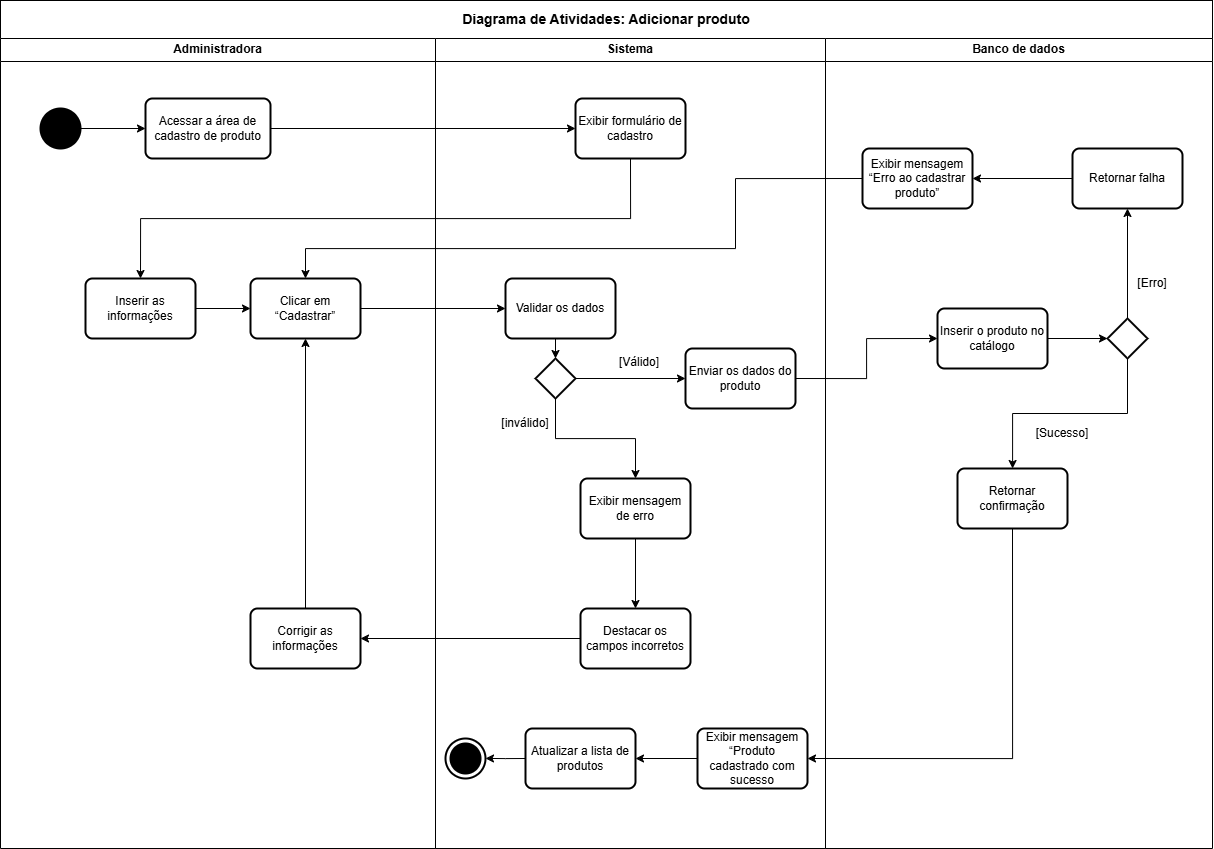

The diagram above was exported from draw.io. Its source (the exported page's mxGraphModel, read from the mxfile embedded in the PNG):
<mxGraphModel dx="722" dy="851" grid="1" gridSize="10" guides="1" tooltips="1" connect="1" arrows="1" fold="1" page="1" pageScale="1" pageWidth="827" pageHeight="1169" math="0" shadow="0">
  <root>
    <mxCell id="0" />
    <mxCell id="1" parent="0" />
    <mxCell id="vTwdOeneIvyuaHfHf4CT-1" parent="1" style="rounded=0;whiteSpace=wrap;html=1;" value="&lt;b&gt;&lt;font style=&quot;font-size: 14px;&quot;&gt;Diagrama de Atividades: Adicionar produto&lt;/font&gt;&lt;/b&gt;" vertex="1">
      <mxGeometry height="38" width="1212" x="1045" y="2" as="geometry" />
    </mxCell>
    <mxCell id="vTwdOeneIvyuaHfHf4CT-26" parent="1" style="swimlane;whiteSpace=wrap;startSize=23;" value="Sistema" vertex="1">
      <mxGeometry height="810" width="390" x="1480" y="40" as="geometry" />
    </mxCell>
    <mxCell id="CmBJQvmbd5r9lP0zhRD3-1" edge="1" parent="vTwdOeneIvyuaHfHf4CT-26" source="4VbQTDDNvH5wAPGaUjnP-29" style="edgeStyle=orthogonalEdgeStyle;rounded=0;orthogonalLoop=1;jettySize=auto;html=1;exitX=0.5;exitY=1;exitDx=0;exitDy=0;entryX=0.5;entryY=0;entryDx=0;entryDy=0;" target="4VbQTDDNvH5wAPGaUjnP-30">
      <mxGeometry relative="1" as="geometry" />
    </mxCell>
    <mxCell id="4VbQTDDNvH5wAPGaUjnP-29" parent="vTwdOeneIvyuaHfHf4CT-26" style="rounded=1;whiteSpace=wrap;html=1;absoluteArcSize=1;arcSize=14;strokeWidth=2;" value="Exibir formulário de cadastro" vertex="1">
      <mxGeometry height="60" width="110" x="140" y="60" as="geometry" />
    </mxCell>
    <mxCell id="dgYOLsX9_8kNFXLnA-4u-31" parent="vTwdOeneIvyuaHfHf4CT-26" style="rounded=1;whiteSpace=wrap;html=1;absoluteArcSize=1;arcSize=14;strokeWidth=2;" value="Validar os dados" vertex="1">
      <mxGeometry height="60" width="110" x="70" y="240" as="geometry" />
    </mxCell>
    <mxCell id="dgYOLsX9_8kNFXLnA-4u-33" parent="vTwdOeneIvyuaHfHf4CT-26" style="strokeWidth=2;html=1;shape=mxgraph.flowchart.decision;whiteSpace=wrap;" value="" vertex="1">
      <mxGeometry height="40" width="40" x="100" y="320" as="geometry" />
    </mxCell>
    <mxCell id="dgYOLsX9_8kNFXLnA-4u-42" edge="1" parent="vTwdOeneIvyuaHfHf4CT-26" source="dgYOLsX9_8kNFXLnA-4u-31" style="edgeStyle=orthogonalEdgeStyle;rounded=0;orthogonalLoop=1;jettySize=auto;html=1;exitX=0.5;exitY=1;exitDx=0;exitDy=0;entryX=0.5;entryY=0;entryDx=0;entryDy=0;entryPerimeter=0;" target="dgYOLsX9_8kNFXLnA-4u-33">
      <mxGeometry relative="1" as="geometry" />
    </mxCell>
    <mxCell id="dgYOLsX9_8kNFXLnA-4u-35" parent="vTwdOeneIvyuaHfHf4CT-26" style="rounded=1;whiteSpace=wrap;html=1;absoluteArcSize=1;arcSize=14;strokeWidth=2;" value="Destacar os campos incorretos" vertex="1">
      <mxGeometry height="60" width="110" x="145" y="570" as="geometry" />
    </mxCell>
    <mxCell id="dgYOLsX9_8kNFXLnA-4u-58" edge="1" parent="vTwdOeneIvyuaHfHf4CT-26" source="4VbQTDDNvH5wAPGaUjnP-52" style="edgeStyle=orthogonalEdgeStyle;rounded=0;orthogonalLoop=1;jettySize=auto;html=1;exitX=0.5;exitY=1;exitDx=0;exitDy=0;" target="dgYOLsX9_8kNFXLnA-4u-35">
      <mxGeometry relative="1" as="geometry" />
    </mxCell>
    <mxCell id="4VbQTDDNvH5wAPGaUjnP-52" parent="vTwdOeneIvyuaHfHf4CT-26" style="rounded=1;whiteSpace=wrap;html=1;absoluteArcSize=1;arcSize=14;strokeWidth=2;" value="Exibir mensagem de erro" vertex="1">
      <mxGeometry height="60" width="110" x="145" y="440" as="geometry" />
    </mxCell>
    <mxCell id="dgYOLsX9_8kNFXLnA-4u-34" edge="1" parent="vTwdOeneIvyuaHfHf4CT-26" source="dgYOLsX9_8kNFXLnA-4u-33" style="edgeStyle=orthogonalEdgeStyle;rounded=0;orthogonalLoop=1;jettySize=auto;html=1;exitX=0.5;exitY=1;exitDx=0;exitDy=0;exitPerimeter=0;entryX=0.5;entryY=0;entryDx=0;entryDy=0;" target="4VbQTDDNvH5wAPGaUjnP-52">
      <mxGeometry relative="1" as="geometry" />
    </mxCell>
    <mxCell id="dgYOLsX9_8kNFXLnA-4u-40" parent="vTwdOeneIvyuaHfHf4CT-26" style="rounded=1;whiteSpace=wrap;html=1;absoluteArcSize=1;arcSize=14;strokeWidth=2;" value="Enviar os dados do produto" vertex="1">
      <mxGeometry height="60" width="110" x="250" y="310" as="geometry" />
    </mxCell>
    <mxCell id="dgYOLsX9_8kNFXLnA-4u-43" edge="1" parent="vTwdOeneIvyuaHfHf4CT-26" source="dgYOLsX9_8kNFXLnA-4u-33" style="edgeStyle=orthogonalEdgeStyle;rounded=0;orthogonalLoop=1;jettySize=auto;html=1;exitX=1;exitY=0.5;exitDx=0;exitDy=0;exitPerimeter=0;entryX=0;entryY=0.5;entryDx=0;entryDy=0;" target="dgYOLsX9_8kNFXLnA-4u-40">
      <mxGeometry relative="1" as="geometry" />
    </mxCell>
    <mxCell id="4VbQTDDNvH5wAPGaUjnP-56" connectable="0" parent="vTwdOeneIvyuaHfHf4CT-26" style="group" value="" vertex="1">
      <mxGeometry height="40" width="40" x="10" y="700" as="geometry" />
    </mxCell>
    <mxCell id="4VbQTDDNvH5wAPGaUjnP-57" parent="4VbQTDDNvH5wAPGaUjnP-56" style="strokeWidth=2;html=1;shape=mxgraph.flowchart.start_2;whiteSpace=wrap;" value="" vertex="1">
      <mxGeometry height="40" width="40" as="geometry" />
    </mxCell>
    <mxCell id="4VbQTDDNvH5wAPGaUjnP-58" parent="4VbQTDDNvH5wAPGaUjnP-56" style="strokeWidth=2;html=1;shape=mxgraph.flowchart.start_2;whiteSpace=wrap;fillColor=#000000;" value="" vertex="1">
      <mxGeometry height="30" width="30" x="5" y="5" as="geometry" />
    </mxCell>
    <mxCell id="vTwdOeneIvyuaHfHf4CT-14" parent="vTwdOeneIvyuaHfHf4CT-26" style="swimlane;whiteSpace=wrap;startSize=23;" value="Administradora" vertex="1">
      <mxGeometry height="810" width="435" x="-435" as="geometry" />
    </mxCell>
    <mxCell id="4VbQTDDNvH5wAPGaUjnP-4" parent="vTwdOeneIvyuaHfHf4CT-14" style="strokeWidth=2;html=1;shape=mxgraph.flowchart.start_2;whiteSpace=wrap;fillColor=#000000;" value="" vertex="1">
      <mxGeometry height="40" width="40" x="40" y="70" as="geometry" />
    </mxCell>
    <mxCell id="4VbQTDDNvH5wAPGaUjnP-16" parent="vTwdOeneIvyuaHfHf4CT-14" style="rounded=1;whiteSpace=wrap;html=1;absoluteArcSize=1;arcSize=14;strokeWidth=2;" value="Acessar a área de cadastro de produto" vertex="1">
      <mxGeometry height="60" width="125" x="145" y="60" as="geometry" />
    </mxCell>
    <mxCell id="4VbQTDDNvH5wAPGaUjnP-28" edge="1" parent="vTwdOeneIvyuaHfHf4CT-14" source="4VbQTDDNvH5wAPGaUjnP-4" style="edgeStyle=orthogonalEdgeStyle;rounded=0;orthogonalLoop=1;jettySize=auto;html=1;entryX=0;entryY=0.5;entryDx=0;entryDy=0;" target="4VbQTDDNvH5wAPGaUjnP-16">
      <mxGeometry relative="1" as="geometry" />
    </mxCell>
    <mxCell id="4VbQTDDNvH5wAPGaUjnP-34" parent="vTwdOeneIvyuaHfHf4CT-14" style="rounded=1;whiteSpace=wrap;html=1;absoluteArcSize=1;arcSize=14;strokeWidth=2;" value="Clicar em “Cadastrar”" vertex="1">
      <mxGeometry height="60" width="110" x="250" y="240" as="geometry" />
    </mxCell>
    <mxCell id="4VbQTDDNvH5wAPGaUjnP-30" parent="vTwdOeneIvyuaHfHf4CT-14" style="rounded=1;whiteSpace=wrap;html=1;absoluteArcSize=1;arcSize=14;strokeWidth=2;" value="Inserir as informações" vertex="1">
      <mxGeometry height="60" width="110" x="85" y="240" as="geometry" />
    </mxCell>
    <mxCell id="4VbQTDDNvH5wAPGaUjnP-37" edge="1" parent="vTwdOeneIvyuaHfHf4CT-14" source="4VbQTDDNvH5wAPGaUjnP-30" style="edgeStyle=orthogonalEdgeStyle;rounded=0;orthogonalLoop=1;jettySize=auto;html=1;" target="4VbQTDDNvH5wAPGaUjnP-34">
      <mxGeometry relative="1" as="geometry" />
    </mxCell>
    <mxCell id="dgYOLsX9_8kNFXLnA-4u-36" parent="vTwdOeneIvyuaHfHf4CT-14" style="rounded=1;whiteSpace=wrap;html=1;absoluteArcSize=1;arcSize=14;strokeWidth=2;" value="Corrigir as informações" vertex="1">
      <mxGeometry height="60" width="110" x="250" y="570" as="geometry" />
    </mxCell>
    <mxCell id="dgYOLsX9_8kNFXLnA-4u-37" edge="1" parent="vTwdOeneIvyuaHfHf4CT-14" source="dgYOLsX9_8kNFXLnA-4u-36" style="edgeStyle=orthogonalEdgeStyle;rounded=0;orthogonalLoop=1;jettySize=auto;html=1;exitX=0.5;exitY=0;exitDx=0;exitDy=0;entryX=0.5;entryY=1;entryDx=0;entryDy=0;" target="4VbQTDDNvH5wAPGaUjnP-34">
      <mxGeometry relative="1" as="geometry" />
    </mxCell>
    <mxCell id="4VbQTDDNvH5wAPGaUjnP-35" edge="1" parent="vTwdOeneIvyuaHfHf4CT-26" source="4VbQTDDNvH5wAPGaUjnP-16" style="edgeStyle=orthogonalEdgeStyle;rounded=0;orthogonalLoop=1;jettySize=auto;html=1;" target="4VbQTDDNvH5wAPGaUjnP-29">
      <mxGeometry relative="1" as="geometry" />
    </mxCell>
    <mxCell id="dgYOLsX9_8kNFXLnA-4u-32" edge="1" parent="vTwdOeneIvyuaHfHf4CT-26" source="4VbQTDDNvH5wAPGaUjnP-34" style="edgeStyle=orthogonalEdgeStyle;rounded=0;orthogonalLoop=1;jettySize=auto;html=1;exitX=1;exitY=0.5;exitDx=0;exitDy=0;entryX=0;entryY=0.5;entryDx=0;entryDy=0;" target="dgYOLsX9_8kNFXLnA-4u-31">
      <mxGeometry relative="1" as="geometry" />
    </mxCell>
    <mxCell id="dgYOLsX9_8kNFXLnA-4u-39" edge="1" parent="vTwdOeneIvyuaHfHf4CT-26" source="dgYOLsX9_8kNFXLnA-4u-35" style="edgeStyle=orthogonalEdgeStyle;rounded=0;orthogonalLoop=1;jettySize=auto;html=1;exitX=0;exitY=0.5;exitDx=0;exitDy=0;entryX=1;entryY=0.5;entryDx=0;entryDy=0;" target="dgYOLsX9_8kNFXLnA-4u-36">
      <mxGeometry relative="1" as="geometry" />
    </mxCell>
    <mxCell id="dgYOLsX9_8kNFXLnA-4u-23" parent="vTwdOeneIvyuaHfHf4CT-26" style="text;html=1;whiteSpace=wrap;strokeColor=none;fillColor=none;align=center;verticalAlign=middle;rounded=0;" value="[Válido]" vertex="1">
      <mxGeometry height="30" width="60" x="174" y="309" as="geometry" />
    </mxCell>
    <mxCell id="dgYOLsX9_8kNFXLnA-4u-66" parent="vTwdOeneIvyuaHfHf4CT-26" style="text;html=1;whiteSpace=wrap;strokeColor=none;fillColor=none;align=center;verticalAlign=middle;rounded=0;" value="[inválido]" vertex="1">
      <mxGeometry height="30" width="60" x="60" y="370" as="geometry" />
    </mxCell>
    <mxCell id="dgYOLsX9_8kNFXLnA-4u-74" edge="1" parent="vTwdOeneIvyuaHfHf4CT-26" source="dgYOLsX9_8kNFXLnA-4u-72" style="edgeStyle=orthogonalEdgeStyle;rounded=0;orthogonalLoop=1;jettySize=auto;html=1;exitX=0;exitY=0.5;exitDx=0;exitDy=0;">
      <mxGeometry relative="1" as="geometry">
        <mxPoint x="50" y="719.913043478261" as="targetPoint" />
      </mxGeometry>
    </mxCell>
    <mxCell id="dgYOLsX9_8kNFXLnA-4u-72" parent="vTwdOeneIvyuaHfHf4CT-26" style="rounded=1;whiteSpace=wrap;html=1;absoluteArcSize=1;arcSize=14;strokeWidth=2;" value="Atualizar a lista de produtos" vertex="1">
      <mxGeometry height="60" width="110" x="90" y="690" as="geometry" />
    </mxCell>
    <mxCell id="vTwdOeneIvyuaHfHf4CT-45" parent="1" style="swimlane;whiteSpace=wrap;startSize=23;" value="Banco de dados" vertex="1">
      <mxGeometry height="810" width="387" x="1870" y="40" as="geometry" />
    </mxCell>
    <mxCell id="dgYOLsX9_8kNFXLnA-4u-53" edge="1" parent="vTwdOeneIvyuaHfHf4CT-45" source="dgYOLsX9_8kNFXLnA-4u-46" style="edgeStyle=orthogonalEdgeStyle;rounded=0;orthogonalLoop=1;jettySize=auto;html=1;exitX=0.5;exitY=1;exitDx=0;exitDy=0;entryX=1;entryY=0.5;entryDx=0;entryDy=0;" target="4VbQTDDNvH5wAPGaUjnP-48">
      <mxGeometry relative="1" as="geometry" />
    </mxCell>
    <mxCell id="dgYOLsX9_8kNFXLnA-4u-49" edge="1" parent="vTwdOeneIvyuaHfHf4CT-45" source="4VbQTDDNvH5wAPGaUjnP-45" style="edgeStyle=orthogonalEdgeStyle;rounded=0;orthogonalLoop=1;jettySize=auto;html=1;exitX=1;exitY=0.5;exitDx=0;exitDy=0;entryX=0;entryY=0.5;entryDx=0;entryDy=0;entryPerimeter=0;" target="dgYOLsX9_8kNFXLnA-4u-41">
      <mxGeometry relative="1" as="geometry" />
    </mxCell>
    <mxCell id="4VbQTDDNvH5wAPGaUjnP-45" parent="vTwdOeneIvyuaHfHf4CT-45" style="rounded=1;whiteSpace=wrap;html=1;absoluteArcSize=1;arcSize=14;strokeWidth=2;" value="Inserir o produto no catálogo" vertex="1">
      <mxGeometry height="60" width="110" x="112" y="270" as="geometry" />
    </mxCell>
    <mxCell id="4VbQTDDNvH5wAPGaUjnP-48" parent="vTwdOeneIvyuaHfHf4CT-45" style="rounded=1;whiteSpace=wrap;html=1;absoluteArcSize=1;arcSize=14;strokeWidth=2;" value="Exibir mensagem “Produto cadastrado com sucesso" vertex="1">
      <mxGeometry height="60" width="110" x="-128" y="690" as="geometry" />
    </mxCell>
    <mxCell id="dgYOLsX9_8kNFXLnA-4u-46" parent="vTwdOeneIvyuaHfHf4CT-45" style="rounded=1;whiteSpace=wrap;html=1;absoluteArcSize=1;arcSize=14;strokeWidth=2;" value="Retornar confirmação" vertex="1">
      <mxGeometry height="60" width="110" x="132" y="430" as="geometry" />
    </mxCell>
    <mxCell id="dgYOLsX9_8kNFXLnA-4u-47" parent="vTwdOeneIvyuaHfHf4CT-45" style="rounded=1;whiteSpace=wrap;html=1;absoluteArcSize=1;arcSize=14;strokeWidth=2;" value="Exibir mensagem “Erro ao cadastrar produto” " vertex="1">
      <mxGeometry height="60" width="110" x="37" y="110" as="geometry" />
    </mxCell>
    <mxCell id="dgYOLsX9_8kNFXLnA-4u-69" edge="1" parent="vTwdOeneIvyuaHfHf4CT-45" source="dgYOLsX9_8kNFXLnA-4u-48" style="edgeStyle=orthogonalEdgeStyle;rounded=0;orthogonalLoop=1;jettySize=auto;html=1;exitX=0;exitY=0.5;exitDx=0;exitDy=0;" target="dgYOLsX9_8kNFXLnA-4u-47">
      <mxGeometry relative="1" as="geometry" />
    </mxCell>
    <mxCell id="dgYOLsX9_8kNFXLnA-4u-48" parent="vTwdOeneIvyuaHfHf4CT-45" style="rounded=1;whiteSpace=wrap;html=1;absoluteArcSize=1;arcSize=14;strokeWidth=2;" value="Retornar falha" vertex="1">
      <mxGeometry height="60" width="110" x="247" y="110" as="geometry" />
    </mxCell>
    <mxCell id="dgYOLsX9_8kNFXLnA-4u-41" parent="vTwdOeneIvyuaHfHf4CT-45" style="strokeWidth=2;html=1;shape=mxgraph.flowchart.decision;whiteSpace=wrap;" value="" vertex="1">
      <mxGeometry height="40" width="40" x="282" y="280" as="geometry" />
    </mxCell>
    <mxCell id="dgYOLsX9_8kNFXLnA-4u-54" edge="1" parent="vTwdOeneIvyuaHfHf4CT-45" source="dgYOLsX9_8kNFXLnA-4u-41" style="edgeStyle=orthogonalEdgeStyle;rounded=0;orthogonalLoop=1;jettySize=auto;html=1;exitX=0.5;exitY=1;exitDx=0;exitDy=0;exitPerimeter=0;" target="dgYOLsX9_8kNFXLnA-4u-46">
      <mxGeometry relative="1" as="geometry" />
    </mxCell>
    <mxCell id="dgYOLsX9_8kNFXLnA-4u-50" edge="1" parent="vTwdOeneIvyuaHfHf4CT-45" source="dgYOLsX9_8kNFXLnA-4u-41" style="edgeStyle=orthogonalEdgeStyle;rounded=0;orthogonalLoop=1;jettySize=auto;html=1;exitX=0.5;exitY=0;exitDx=0;exitDy=0;exitPerimeter=0;entryX=0.5;entryY=1;entryDx=0;entryDy=0;" target="dgYOLsX9_8kNFXLnA-4u-48">
      <mxGeometry relative="1" as="geometry" />
    </mxCell>
    <mxCell id="dgYOLsX9_8kNFXLnA-4u-67" parent="vTwdOeneIvyuaHfHf4CT-45" style="text;html=1;whiteSpace=wrap;strokeColor=none;fillColor=none;align=center;verticalAlign=middle;rounded=0;" value="[Sucesso]" vertex="1">
      <mxGeometry height="30" width="60" x="207" y="380" as="geometry" />
    </mxCell>
    <mxCell id="dgYOLsX9_8kNFXLnA-4u-68" parent="vTwdOeneIvyuaHfHf4CT-45" style="text;html=1;whiteSpace=wrap;strokeColor=none;fillColor=none;align=center;verticalAlign=middle;rounded=0;" value="[Erro]" vertex="1">
      <mxGeometry height="30" width="60" x="297" y="230" as="geometry" />
    </mxCell>
    <mxCell id="dgYOLsX9_8kNFXLnA-4u-70" edge="1" parent="1" source="dgYOLsX9_8kNFXLnA-4u-47" style="edgeStyle=orthogonalEdgeStyle;rounded=0;orthogonalLoop=1;jettySize=auto;html=1;exitX=0;exitY=0.5;exitDx=0;exitDy=0;entryX=0.5;entryY=0;entryDx=0;entryDy=0;" target="4VbQTDDNvH5wAPGaUjnP-34">
      <mxGeometry relative="1" as="geometry">
        <Array as="points">
          <mxPoint x="1780" y="180" />
          <mxPoint x="1780" y="250" />
          <mxPoint x="1350" y="250" />
        </Array>
      </mxGeometry>
    </mxCell>
    <mxCell id="dgYOLsX9_8kNFXLnA-4u-71" edge="1" parent="1" source="dgYOLsX9_8kNFXLnA-4u-40" style="edgeStyle=orthogonalEdgeStyle;rounded=0;orthogonalLoop=1;jettySize=auto;html=1;exitX=1;exitY=0.5;exitDx=0;exitDy=0;entryX=0;entryY=0.5;entryDx=0;entryDy=0;" target="4VbQTDDNvH5wAPGaUjnP-45">
      <mxGeometry relative="1" as="geometry" />
    </mxCell>
    <mxCell id="dgYOLsX9_8kNFXLnA-4u-73" edge="1" parent="1" source="4VbQTDDNvH5wAPGaUjnP-48" style="edgeStyle=orthogonalEdgeStyle;rounded=0;orthogonalLoop=1;jettySize=auto;html=1;exitX=0;exitY=0.5;exitDx=0;exitDy=0;entryX=1;entryY=0.5;entryDx=0;entryDy=0;" target="dgYOLsX9_8kNFXLnA-4u-72">
      <mxGeometry relative="1" as="geometry" />
    </mxCell>
  </root>
</mxGraphModel>